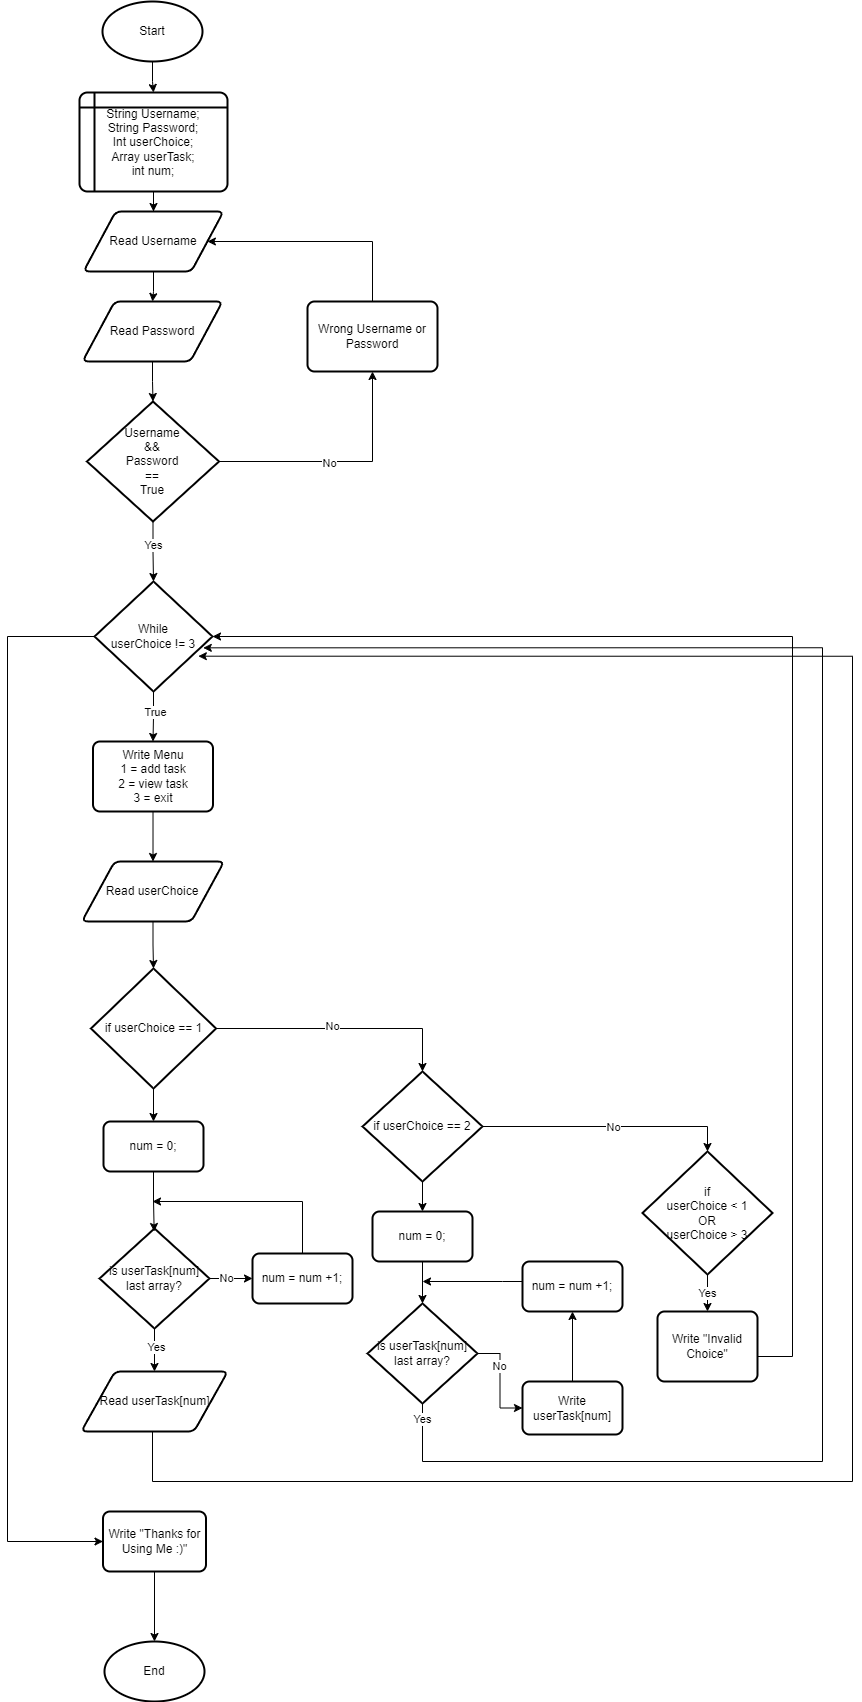

The diagram above was exported from draw.io. Its source (the exported page's mxGraphModel, read from the mxfile embedded in the PNG):
<mxGraphModel dx="1793" dy="985" grid="1" gridSize="10" guides="1" tooltips="1" connect="1" arrows="1" fold="1" page="1" pageScale="1" pageWidth="850" pageHeight="1100" math="0" shadow="0">
  <root>
    <mxCell id="0" />
    <mxCell id="1" parent="0" />
    <mxCell id="lu0IzZR8bpit4P5BSBNp-3" value="" style="edgeStyle=orthogonalEdgeStyle;rounded=0;orthogonalLoop=1;jettySize=auto;html=1;" edge="1" parent="1" source="lu0IzZR8bpit4P5BSBNp-1" target="lu0IzZR8bpit4P5BSBNp-2">
      <mxGeometry relative="1" as="geometry" />
    </mxCell>
    <mxCell id="lu0IzZR8bpit4P5BSBNp-1" value="Start" style="strokeWidth=2;html=1;shape=mxgraph.flowchart.start_1;whiteSpace=wrap;" vertex="1" parent="1">
      <mxGeometry x="150" y="40" width="100" height="60" as="geometry" />
    </mxCell>
    <mxCell id="lu0IzZR8bpit4P5BSBNp-6" value="" style="edgeStyle=orthogonalEdgeStyle;rounded=0;orthogonalLoop=1;jettySize=auto;html=1;" edge="1" parent="1" source="lu0IzZR8bpit4P5BSBNp-2" target="lu0IzZR8bpit4P5BSBNp-4">
      <mxGeometry relative="1" as="geometry" />
    </mxCell>
    <mxCell id="lu0IzZR8bpit4P5BSBNp-2" value="String Username;&lt;br&gt;String Password;&lt;br&gt;Int userChoice;&lt;br&gt;Array userTask;&lt;br&gt;int num;" style="shape=internalStorage;whiteSpace=wrap;html=1;dx=15;dy=15;rounded=1;arcSize=8;strokeWidth=2;" vertex="1" parent="1">
      <mxGeometry x="127" y="131" width="148" height="99" as="geometry" />
    </mxCell>
    <mxCell id="lu0IzZR8bpit4P5BSBNp-7" value="" style="edgeStyle=orthogonalEdgeStyle;rounded=0;orthogonalLoop=1;jettySize=auto;html=1;" edge="1" parent="1" source="lu0IzZR8bpit4P5BSBNp-4" target="lu0IzZR8bpit4P5BSBNp-5">
      <mxGeometry relative="1" as="geometry" />
    </mxCell>
    <mxCell id="lu0IzZR8bpit4P5BSBNp-4" value="Read Username" style="shape=parallelogram;html=1;strokeWidth=2;perimeter=parallelogramPerimeter;whiteSpace=wrap;rounded=1;arcSize=12;size=0.23;" vertex="1" parent="1">
      <mxGeometry x="131" y="250" width="140" height="60" as="geometry" />
    </mxCell>
    <mxCell id="lu0IzZR8bpit4P5BSBNp-9" value="" style="edgeStyle=orthogonalEdgeStyle;rounded=0;orthogonalLoop=1;jettySize=auto;html=1;" edge="1" parent="1" source="lu0IzZR8bpit4P5BSBNp-5" target="lu0IzZR8bpit4P5BSBNp-8">
      <mxGeometry relative="1" as="geometry" />
    </mxCell>
    <mxCell id="lu0IzZR8bpit4P5BSBNp-5" value="Read Password" style="shape=parallelogram;html=1;strokeWidth=2;perimeter=parallelogramPerimeter;whiteSpace=wrap;rounded=1;arcSize=12;size=0.23;" vertex="1" parent="1">
      <mxGeometry x="130" y="340" width="140" height="60" as="geometry" />
    </mxCell>
    <mxCell id="lu0IzZR8bpit4P5BSBNp-11" style="edgeStyle=orthogonalEdgeStyle;rounded=0;orthogonalLoop=1;jettySize=auto;html=1;entryX=0.5;entryY=1;entryDx=0;entryDy=0;" edge="1" parent="1" source="lu0IzZR8bpit4P5BSBNp-8" target="lu0IzZR8bpit4P5BSBNp-10">
      <mxGeometry relative="1" as="geometry" />
    </mxCell>
    <mxCell id="lu0IzZR8bpit4P5BSBNp-13" value="No" style="edgeLabel;html=1;align=center;verticalAlign=middle;resizable=0;points=[];" vertex="1" connectable="0" parent="lu0IzZR8bpit4P5BSBNp-11">
      <mxGeometry x="-0.0924" y="-1" relative="1" as="geometry">
        <mxPoint as="offset" />
      </mxGeometry>
    </mxCell>
    <mxCell id="lu0IzZR8bpit4P5BSBNp-36" style="edgeStyle=orthogonalEdgeStyle;rounded=0;orthogonalLoop=1;jettySize=auto;html=1;entryX=0.5;entryY=0;entryDx=0;entryDy=0;entryPerimeter=0;" edge="1" parent="1" source="lu0IzZR8bpit4P5BSBNp-8" target="lu0IzZR8bpit4P5BSBNp-27">
      <mxGeometry relative="1" as="geometry" />
    </mxCell>
    <mxCell id="lu0IzZR8bpit4P5BSBNp-38" value="Yes" style="edgeLabel;html=1;align=center;verticalAlign=middle;resizable=0;points=[];" vertex="1" connectable="0" parent="lu0IzZR8bpit4P5BSBNp-36">
      <mxGeometry x="-0.1998" relative="1" as="geometry">
        <mxPoint as="offset" />
      </mxGeometry>
    </mxCell>
    <mxCell id="lu0IzZR8bpit4P5BSBNp-8" value="Username &lt;br&gt;&amp;amp;&amp;amp; &lt;br&gt;Password&lt;br&gt;==&lt;br&gt;True" style="strokeWidth=2;html=1;shape=mxgraph.flowchart.decision;whiteSpace=wrap;" vertex="1" parent="1">
      <mxGeometry x="134.5" y="440" width="132" height="120" as="geometry" />
    </mxCell>
    <mxCell id="lu0IzZR8bpit4P5BSBNp-12" style="edgeStyle=orthogonalEdgeStyle;rounded=0;orthogonalLoop=1;jettySize=auto;html=1;entryX=1;entryY=0.5;entryDx=0;entryDy=0;" edge="1" parent="1" source="lu0IzZR8bpit4P5BSBNp-10" target="lu0IzZR8bpit4P5BSBNp-4">
      <mxGeometry relative="1" as="geometry">
        <Array as="points">
          <mxPoint x="420" y="280" />
        </Array>
      </mxGeometry>
    </mxCell>
    <mxCell id="lu0IzZR8bpit4P5BSBNp-10" value="Wrong Username or Password" style="rounded=1;whiteSpace=wrap;html=1;absoluteArcSize=1;arcSize=14;strokeWidth=2;" vertex="1" parent="1">
      <mxGeometry x="355" y="340" width="130" height="70" as="geometry" />
    </mxCell>
    <mxCell id="lu0IzZR8bpit4P5BSBNp-40" style="edgeStyle=orthogonalEdgeStyle;rounded=0;orthogonalLoop=1;jettySize=auto;html=1;entryX=0.5;entryY=0;entryDx=0;entryDy=0;" edge="1" parent="1" source="lu0IzZR8bpit4P5BSBNp-14" target="lu0IzZR8bpit4P5BSBNp-26">
      <mxGeometry relative="1" as="geometry" />
    </mxCell>
    <mxCell id="lu0IzZR8bpit4P5BSBNp-14" value="Write Menu&lt;br&gt;1 = add task&lt;br&gt;2 = view task&lt;br&gt;3 = exit" style="rounded=1;whiteSpace=wrap;html=1;absoluteArcSize=1;arcSize=14;strokeWidth=2;" vertex="1" parent="1">
      <mxGeometry x="140.5" y="780" width="120" height="70" as="geometry" />
    </mxCell>
    <mxCell id="lu0IzZR8bpit4P5BSBNp-22" style="edgeStyle=orthogonalEdgeStyle;rounded=0;orthogonalLoop=1;jettySize=auto;html=1;entryX=0.5;entryY=0;entryDx=0;entryDy=0;entryPerimeter=0;" edge="1" parent="1" source="lu0IzZR8bpit4P5BSBNp-16" target="lu0IzZR8bpit4P5BSBNp-20">
      <mxGeometry relative="1" as="geometry" />
    </mxCell>
    <mxCell id="lu0IzZR8bpit4P5BSBNp-23" value="No" style="edgeLabel;html=1;align=center;verticalAlign=middle;resizable=0;points=[];" vertex="1" connectable="0" parent="lu0IzZR8bpit4P5BSBNp-22">
      <mxGeometry x="-0.0684" y="3" relative="1" as="geometry">
        <mxPoint as="offset" />
      </mxGeometry>
    </mxCell>
    <mxCell id="lu0IzZR8bpit4P5BSBNp-63" value="" style="edgeStyle=orthogonalEdgeStyle;rounded=0;orthogonalLoop=1;jettySize=auto;html=1;" edge="1" parent="1" source="lu0IzZR8bpit4P5BSBNp-16" target="lu0IzZR8bpit4P5BSBNp-61">
      <mxGeometry relative="1" as="geometry" />
    </mxCell>
    <mxCell id="lu0IzZR8bpit4P5BSBNp-16" value="if userChoice == 1" style="strokeWidth=2;html=1;shape=mxgraph.flowchart.decision;whiteSpace=wrap;" vertex="1" parent="1">
      <mxGeometry x="138.5" y="1007" width="125" height="120" as="geometry" />
    </mxCell>
    <mxCell id="lu0IzZR8bpit4P5BSBNp-54" style="edgeStyle=orthogonalEdgeStyle;rounded=0;orthogonalLoop=1;jettySize=auto;html=1;entryX=0.88;entryY=0.679;entryDx=0;entryDy=0;entryPerimeter=0;" edge="1" parent="1" source="lu0IzZR8bpit4P5BSBNp-17" target="lu0IzZR8bpit4P5BSBNp-27">
      <mxGeometry relative="1" as="geometry">
        <Array as="points">
          <mxPoint x="200" y="1520" />
          <mxPoint x="900" y="1520" />
          <mxPoint x="900" y="695" />
        </Array>
      </mxGeometry>
    </mxCell>
    <mxCell id="lu0IzZR8bpit4P5BSBNp-17" value="Read userTask[num]" style="shape=parallelogram;html=1;strokeWidth=2;perimeter=parallelogramPerimeter;whiteSpace=wrap;rounded=1;arcSize=12;size=0.23;" vertex="1" parent="1">
      <mxGeometry x="128.75" y="1410" width="146.5" height="60" as="geometry" />
    </mxCell>
    <mxCell id="lu0IzZR8bpit4P5BSBNp-50" style="edgeStyle=orthogonalEdgeStyle;rounded=0;orthogonalLoop=1;jettySize=auto;html=1;entryX=0.5;entryY=0;entryDx=0;entryDy=0;entryPerimeter=0;" edge="1" parent="1" source="lu0IzZR8bpit4P5BSBNp-20" target="lu0IzZR8bpit4P5BSBNp-44">
      <mxGeometry relative="1" as="geometry" />
    </mxCell>
    <mxCell id="lu0IzZR8bpit4P5BSBNp-51" value="No" style="edgeLabel;html=1;align=center;verticalAlign=middle;resizable=0;points=[];" vertex="1" connectable="0" parent="lu0IzZR8bpit4P5BSBNp-50">
      <mxGeometry x="0.0437" relative="1" as="geometry">
        <mxPoint as="offset" />
      </mxGeometry>
    </mxCell>
    <mxCell id="lu0IzZR8bpit4P5BSBNp-71" style="edgeStyle=orthogonalEdgeStyle;rounded=0;orthogonalLoop=1;jettySize=auto;html=1;entryX=0.5;entryY=0;entryDx=0;entryDy=0;" edge="1" parent="1" source="lu0IzZR8bpit4P5BSBNp-20" target="lu0IzZR8bpit4P5BSBNp-70">
      <mxGeometry relative="1" as="geometry">
        <mxPoint x="469.9999999999998" y="1240" as="targetPoint" />
      </mxGeometry>
    </mxCell>
    <mxCell id="lu0IzZR8bpit4P5BSBNp-20" value="if userChoice == 2" style="strokeWidth=2;html=1;shape=mxgraph.flowchart.decision;whiteSpace=wrap;" vertex="1" parent="1">
      <mxGeometry x="410" y="1110" width="120" height="110" as="geometry" />
    </mxCell>
    <mxCell id="lu0IzZR8bpit4P5BSBNp-53" style="edgeStyle=orthogonalEdgeStyle;rounded=0;orthogonalLoop=1;jettySize=auto;html=1;entryX=0.922;entryY=0.603;entryDx=0;entryDy=0;entryPerimeter=0;exitX=0.5;exitY=1;exitDx=0;exitDy=0;exitPerimeter=0;" edge="1" parent="1" source="lu0IzZR8bpit4P5BSBNp-72" target="lu0IzZR8bpit4P5BSBNp-27">
      <mxGeometry relative="1" as="geometry">
        <mxPoint x="470" y="1450" as="sourcePoint" />
        <Array as="points">
          <mxPoint x="470" y="1500" />
          <mxPoint x="870" y="1500" />
          <mxPoint x="870" y="686" />
        </Array>
      </mxGeometry>
    </mxCell>
    <mxCell id="lu0IzZR8bpit4P5BSBNp-80" value="Yes" style="edgeLabel;html=1;align=center;verticalAlign=middle;resizable=0;points=[];" vertex="1" connectable="0" parent="lu0IzZR8bpit4P5BSBNp-53">
      <mxGeometry x="-0.9837" y="-1" relative="1" as="geometry">
        <mxPoint as="offset" />
      </mxGeometry>
    </mxCell>
    <mxCell id="lu0IzZR8bpit4P5BSBNp-82" style="edgeStyle=orthogonalEdgeStyle;rounded=0;orthogonalLoop=1;jettySize=auto;html=1;entryX=0.5;entryY=1;entryDx=0;entryDy=0;" edge="1" parent="1" source="lu0IzZR8bpit4P5BSBNp-24" target="lu0IzZR8bpit4P5BSBNp-81">
      <mxGeometry relative="1" as="geometry" />
    </mxCell>
    <mxCell id="lu0IzZR8bpit4P5BSBNp-24" value="Write userTask[num]" style="rounded=1;whiteSpace=wrap;html=1;absoluteArcSize=1;arcSize=14;strokeWidth=2;" vertex="1" parent="1">
      <mxGeometry x="570" y="1420" width="100" height="53" as="geometry" />
    </mxCell>
    <mxCell id="lu0IzZR8bpit4P5BSBNp-41" style="edgeStyle=orthogonalEdgeStyle;rounded=0;orthogonalLoop=1;jettySize=auto;html=1;entryX=0.5;entryY=0;entryDx=0;entryDy=0;entryPerimeter=0;" edge="1" parent="1" source="lu0IzZR8bpit4P5BSBNp-26" target="lu0IzZR8bpit4P5BSBNp-16">
      <mxGeometry relative="1" as="geometry" />
    </mxCell>
    <mxCell id="lu0IzZR8bpit4P5BSBNp-26" value="Read userChoice" style="shape=parallelogram;html=1;strokeWidth=2;perimeter=parallelogramPerimeter;whiteSpace=wrap;rounded=1;arcSize=12;size=0.23;" vertex="1" parent="1">
      <mxGeometry x="129.38" y="900" width="142.25" height="60" as="geometry" />
    </mxCell>
    <mxCell id="lu0IzZR8bpit4P5BSBNp-39" style="edgeStyle=orthogonalEdgeStyle;rounded=0;orthogonalLoop=1;jettySize=auto;html=1;entryX=0.5;entryY=0;entryDx=0;entryDy=0;" edge="1" parent="1" source="lu0IzZR8bpit4P5BSBNp-27" target="lu0IzZR8bpit4P5BSBNp-14">
      <mxGeometry relative="1" as="geometry" />
    </mxCell>
    <mxCell id="lu0IzZR8bpit4P5BSBNp-55" value="True" style="edgeLabel;html=1;align=center;verticalAlign=middle;resizable=0;points=[];" vertex="1" connectable="0" parent="lu0IzZR8bpit4P5BSBNp-39">
      <mxGeometry x="-0.5445" relative="1" as="geometry">
        <mxPoint x="1" y="9" as="offset" />
      </mxGeometry>
    </mxCell>
    <mxCell id="lu0IzZR8bpit4P5BSBNp-56" style="edgeStyle=orthogonalEdgeStyle;rounded=0;orthogonalLoop=1;jettySize=auto;html=1;entryX=0;entryY=0.5;entryDx=0;entryDy=0;" edge="1" parent="1" source="lu0IzZR8bpit4P5BSBNp-27" target="lu0IzZR8bpit4P5BSBNp-57">
      <mxGeometry relative="1" as="geometry">
        <mxPoint x="85" y="1540" as="targetPoint" />
        <Array as="points">
          <mxPoint x="55" y="675" />
          <mxPoint x="55" y="1580" />
        </Array>
      </mxGeometry>
    </mxCell>
    <mxCell id="lu0IzZR8bpit4P5BSBNp-27" value="While &lt;br&gt;userChoice != 3" style="strokeWidth=2;html=1;shape=mxgraph.flowchart.decision;whiteSpace=wrap;" vertex="1" parent="1">
      <mxGeometry x="142" y="620" width="118" height="110" as="geometry" />
    </mxCell>
    <mxCell id="lu0IzZR8bpit4P5BSBNp-28" value="End" style="strokeWidth=2;html=1;shape=mxgraph.flowchart.start_1;whiteSpace=wrap;" vertex="1" parent="1">
      <mxGeometry x="152" y="1680" width="100" height="60" as="geometry" />
    </mxCell>
    <mxCell id="lu0IzZR8bpit4P5BSBNp-48" style="edgeStyle=orthogonalEdgeStyle;rounded=0;orthogonalLoop=1;jettySize=auto;html=1;entryX=0.5;entryY=0;entryDx=0;entryDy=0;" edge="1" parent="1" source="lu0IzZR8bpit4P5BSBNp-44" target="lu0IzZR8bpit4P5BSBNp-47">
      <mxGeometry relative="1" as="geometry" />
    </mxCell>
    <mxCell id="lu0IzZR8bpit4P5BSBNp-49" value="Yes" style="edgeLabel;html=1;align=center;verticalAlign=middle;resizable=0;points=[];" vertex="1" connectable="0" parent="lu0IzZR8bpit4P5BSBNp-48">
      <mxGeometry x="-0.1489" relative="1" as="geometry">
        <mxPoint x="-1" as="offset" />
      </mxGeometry>
    </mxCell>
    <mxCell id="lu0IzZR8bpit4P5BSBNp-44" value="if&lt;br&gt;userChoice &amp;lt; 1&lt;br&gt;OR&lt;br&gt;userChoice &amp;gt; 3" style="strokeWidth=2;html=1;shape=mxgraph.flowchart.decision;whiteSpace=wrap;" vertex="1" parent="1">
      <mxGeometry x="690" y="1190" width="130" height="123" as="geometry" />
    </mxCell>
    <mxCell id="lu0IzZR8bpit4P5BSBNp-52" style="edgeStyle=orthogonalEdgeStyle;rounded=0;orthogonalLoop=1;jettySize=auto;html=1;entryX=1;entryY=0.5;entryDx=0;entryDy=0;entryPerimeter=0;" edge="1" parent="1" source="lu0IzZR8bpit4P5BSBNp-47" target="lu0IzZR8bpit4P5BSBNp-27">
      <mxGeometry relative="1" as="geometry">
        <Array as="points">
          <mxPoint x="840" y="1395" />
          <mxPoint x="840" y="675" />
        </Array>
      </mxGeometry>
    </mxCell>
    <mxCell id="lu0IzZR8bpit4P5BSBNp-47" value="Write &quot;Invalid Choice&quot;" style="rounded=1;whiteSpace=wrap;html=1;absoluteArcSize=1;arcSize=14;strokeWidth=2;" vertex="1" parent="1">
      <mxGeometry x="705" y="1350" width="100" height="70" as="geometry" />
    </mxCell>
    <mxCell id="lu0IzZR8bpit4P5BSBNp-58" style="edgeStyle=orthogonalEdgeStyle;rounded=0;orthogonalLoop=1;jettySize=auto;html=1;" edge="1" parent="1" source="lu0IzZR8bpit4P5BSBNp-57" target="lu0IzZR8bpit4P5BSBNp-28">
      <mxGeometry relative="1" as="geometry" />
    </mxCell>
    <mxCell id="lu0IzZR8bpit4P5BSBNp-57" value="Write &quot;Thanks for Using Me :)&quot;" style="rounded=1;whiteSpace=wrap;html=1;absoluteArcSize=1;arcSize=14;strokeWidth=2;" vertex="1" parent="1">
      <mxGeometry x="150.5" y="1550" width="103" height="60" as="geometry" />
    </mxCell>
    <mxCell id="lu0IzZR8bpit4P5BSBNp-64" style="edgeStyle=orthogonalEdgeStyle;rounded=0;orthogonalLoop=1;jettySize=auto;html=1;" edge="1" parent="1" source="lu0IzZR8bpit4P5BSBNp-60" target="lu0IzZR8bpit4P5BSBNp-17">
      <mxGeometry relative="1" as="geometry" />
    </mxCell>
    <mxCell id="lu0IzZR8bpit4P5BSBNp-65" value="Yes" style="edgeLabel;html=1;align=center;verticalAlign=middle;resizable=0;points=[];" vertex="1" connectable="0" parent="lu0IzZR8bpit4P5BSBNp-64">
      <mxGeometry x="-0.2568" y="1" relative="1" as="geometry">
        <mxPoint y="2" as="offset" />
      </mxGeometry>
    </mxCell>
    <mxCell id="lu0IzZR8bpit4P5BSBNp-68" style="edgeStyle=orthogonalEdgeStyle;rounded=0;orthogonalLoop=1;jettySize=auto;html=1;entryX=0;entryY=0.5;entryDx=0;entryDy=0;" edge="1" parent="1" source="lu0IzZR8bpit4P5BSBNp-60" target="lu0IzZR8bpit4P5BSBNp-62">
      <mxGeometry relative="1" as="geometry" />
    </mxCell>
    <mxCell id="lu0IzZR8bpit4P5BSBNp-69" value="No" style="edgeLabel;html=1;align=center;verticalAlign=middle;resizable=0;points=[];" vertex="1" connectable="0" parent="lu0IzZR8bpit4P5BSBNp-68">
      <mxGeometry x="-0.2223" y="1" relative="1" as="geometry">
        <mxPoint as="offset" />
      </mxGeometry>
    </mxCell>
    <mxCell id="lu0IzZR8bpit4P5BSBNp-60" value="is userTask[num] last array?" style="strokeWidth=2;html=1;shape=mxgraph.flowchart.decision;whiteSpace=wrap;" vertex="1" parent="1">
      <mxGeometry x="147" y="1267" width="110" height="100" as="geometry" />
    </mxCell>
    <mxCell id="lu0IzZR8bpit4P5BSBNp-66" style="edgeStyle=orthogonalEdgeStyle;rounded=0;orthogonalLoop=1;jettySize=auto;html=1;entryX=0.497;entryY=0.03;entryDx=0;entryDy=0;entryPerimeter=0;" edge="1" parent="1" source="lu0IzZR8bpit4P5BSBNp-61" target="lu0IzZR8bpit4P5BSBNp-60">
      <mxGeometry relative="1" as="geometry" />
    </mxCell>
    <mxCell id="lu0IzZR8bpit4P5BSBNp-61" value="num = 0;" style="rounded=1;whiteSpace=wrap;html=1;absoluteArcSize=1;arcSize=14;strokeWidth=2;" vertex="1" parent="1">
      <mxGeometry x="151" y="1160" width="100" height="50" as="geometry" />
    </mxCell>
    <mxCell id="lu0IzZR8bpit4P5BSBNp-67" style="edgeStyle=orthogonalEdgeStyle;rounded=0;orthogonalLoop=1;jettySize=auto;html=1;" edge="1" parent="1" source="lu0IzZR8bpit4P5BSBNp-62">
      <mxGeometry relative="1" as="geometry">
        <mxPoint x="200" y="1240" as="targetPoint" />
        <Array as="points">
          <mxPoint x="350" y="1240" />
        </Array>
      </mxGeometry>
    </mxCell>
    <mxCell id="lu0IzZR8bpit4P5BSBNp-62" value="num = num +1;" style="rounded=1;whiteSpace=wrap;html=1;absoluteArcSize=1;arcSize=14;strokeWidth=2;" vertex="1" parent="1">
      <mxGeometry x="300" y="1292" width="100" height="50" as="geometry" />
    </mxCell>
    <mxCell id="lu0IzZR8bpit4P5BSBNp-74" style="edgeStyle=orthogonalEdgeStyle;rounded=0;orthogonalLoop=1;jettySize=auto;html=1;entryX=0.5;entryY=0;entryDx=0;entryDy=0;entryPerimeter=0;" edge="1" parent="1" source="lu0IzZR8bpit4P5BSBNp-70" target="lu0IzZR8bpit4P5BSBNp-72">
      <mxGeometry relative="1" as="geometry" />
    </mxCell>
    <mxCell id="lu0IzZR8bpit4P5BSBNp-70" value="num = 0;" style="rounded=1;whiteSpace=wrap;html=1;absoluteArcSize=1;arcSize=14;strokeWidth=2;" vertex="1" parent="1">
      <mxGeometry x="420" y="1250" width="100" height="50" as="geometry" />
    </mxCell>
    <mxCell id="lu0IzZR8bpit4P5BSBNp-75" style="edgeStyle=orthogonalEdgeStyle;rounded=0;orthogonalLoop=1;jettySize=auto;html=1;" edge="1" parent="1" source="lu0IzZR8bpit4P5BSBNp-72" target="lu0IzZR8bpit4P5BSBNp-24">
      <mxGeometry relative="1" as="geometry" />
    </mxCell>
    <mxCell id="lu0IzZR8bpit4P5BSBNp-79" value="No" style="edgeLabel;html=1;align=center;verticalAlign=middle;resizable=0;points=[];" vertex="1" connectable="0" parent="lu0IzZR8bpit4P5BSBNp-75">
      <mxGeometry x="-0.2997" y="-1" relative="1" as="geometry">
        <mxPoint as="offset" />
      </mxGeometry>
    </mxCell>
    <mxCell id="lu0IzZR8bpit4P5BSBNp-72" value="is userTask[num] last array?" style="strokeWidth=2;html=1;shape=mxgraph.flowchart.decision;whiteSpace=wrap;" vertex="1" parent="1">
      <mxGeometry x="415" y="1342" width="110" height="100" as="geometry" />
    </mxCell>
    <mxCell id="lu0IzZR8bpit4P5BSBNp-83" style="edgeStyle=orthogonalEdgeStyle;rounded=0;orthogonalLoop=1;jettySize=auto;html=1;" edge="1" parent="1" source="lu0IzZR8bpit4P5BSBNp-81">
      <mxGeometry relative="1" as="geometry">
        <mxPoint x="470" y="1320" as="targetPoint" />
        <Array as="points">
          <mxPoint x="550" y="1320" />
          <mxPoint x="550" y="1320" />
        </Array>
      </mxGeometry>
    </mxCell>
    <mxCell id="lu0IzZR8bpit4P5BSBNp-81" value="num = num +1;" style="rounded=1;whiteSpace=wrap;html=1;absoluteArcSize=1;arcSize=14;strokeWidth=2;" vertex="1" parent="1">
      <mxGeometry x="570" y="1300" width="100" height="50" as="geometry" />
    </mxCell>
  </root>
</mxGraphModel>